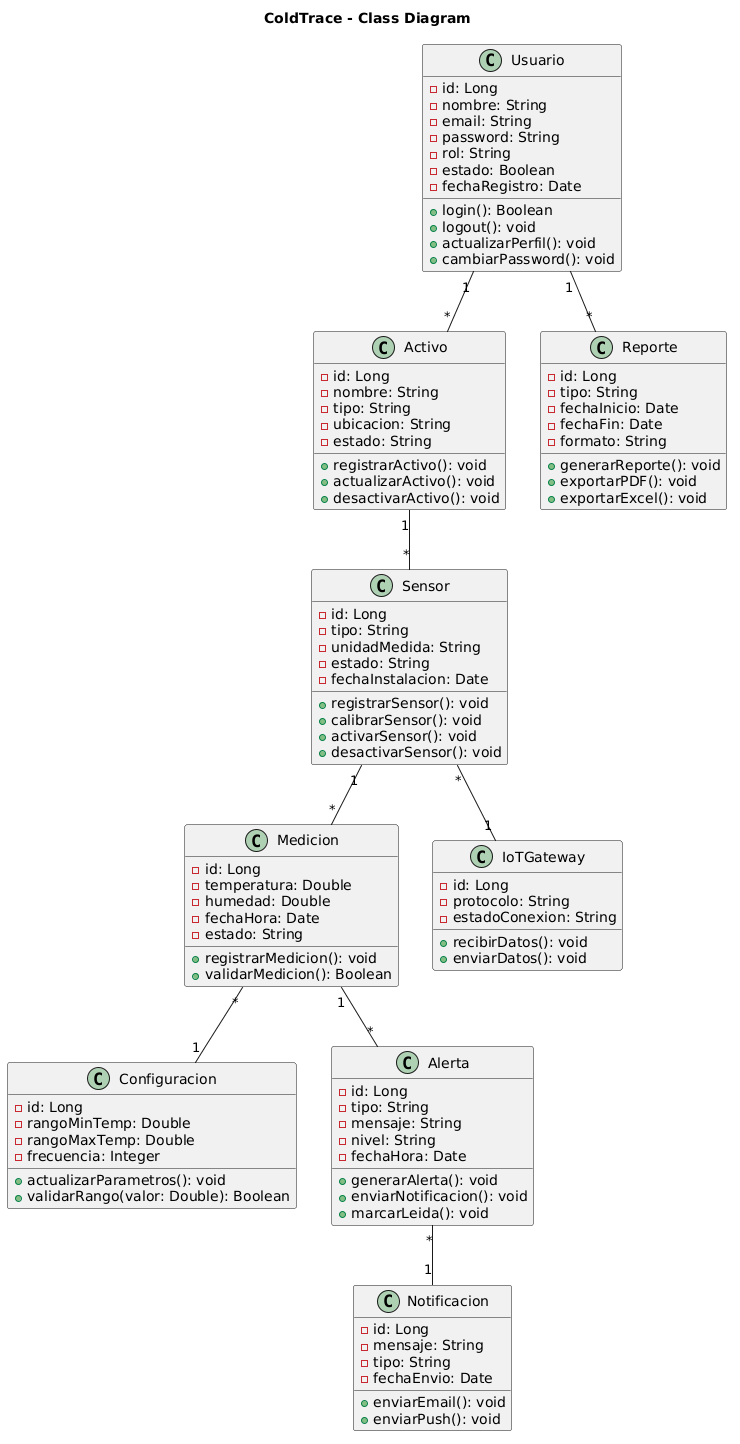

The diagram above was rendered by PlantUML. Its source (embedded in the PNG):
@startuml
title ColdTrace - Class Diagram

class Usuario {
  - id: Long
  - nombre: String
  - email: String
  - password: String
  - rol: String
  - estado: Boolean
  - fechaRegistro: Date

  + login(): Boolean
  + logout(): void
  + actualizarPerfil(): void
  + cambiarPassword(): void
}

class Activo {
  - id: Long
  - nombre: String
  - tipo: String
  - ubicacion: String
  - estado: String

  + registrarActivo(): void
  + actualizarActivo(): void
  + desactivarActivo(): void
}

class Sensor {
  - id: Long
  - tipo: String
  - unidadMedida: String
  - estado: String
  - fechaInstalacion: Date

  + registrarSensor(): void
  + calibrarSensor(): void
  + activarSensor(): void
  + desactivarSensor(): void
}

class Medicion {
  - id: Long
  - temperatura: Double
  - humedad: Double
  - fechaHora: Date
  - estado: String

  + registrarMedicion(): void
  + validarMedicion(): Boolean
}

class Configuracion {
  - id: Long
  - rangoMinTemp: Double
  - rangoMaxTemp: Double
  - frecuencia: Integer

  + actualizarParametros(): void
  + validarRango(valor: Double): Boolean
}

class Alerta {
  - id: Long
  - tipo: String
  - mensaje: String
  - nivel: String
  - fechaHora: Date

  + generarAlerta(): void
  + enviarNotificacion(): void
  + marcarLeida(): void
}

class Reporte {
  - id: Long
  - tipo: String
  - fechaInicio: Date
  - fechaFin: Date
  - formato: String

  + generarReporte(): void
  + exportarPDF(): void
  + exportarExcel(): void
}

class Notificacion {
  - id: Long
  - mensaje: String
  - tipo: String
  - fechaEnvio: Date

  + enviarEmail(): void
  + enviarPush(): void
}

class IoTGateway {
  - id: Long
  - protocolo: String
  - estadoConexion: String

  + recibirDatos(): void
  + enviarDatos(): void
}

' Relaciones
Usuario "1" -- "*" Activo
Activo "1" -- "*" Sensor
Sensor "1" -- "*" Medicion
Medicion "*" -- "1" Configuracion
Medicion "1" -- "*" Alerta
Alerta "*" -- "1" Notificacion
Usuario "1" -- "*" Reporte
Sensor "*" -- "1" IoTGateway
@enduml